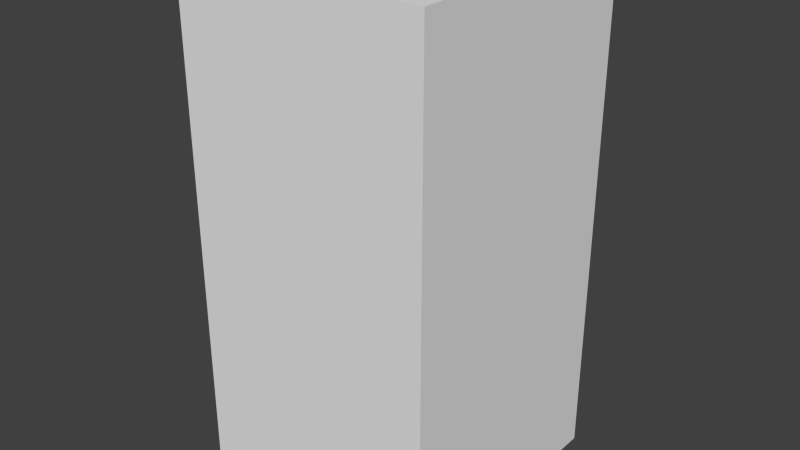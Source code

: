 # Source: greyCircleThree.blend  (saved by Blender 2.68.0; exported with 4.5.12 LTS)
import bpy
from mathutils import Matrix  # noqa: F401  (used for matrix-valued properties, if any)

bpy.ops.wm.read_factory_settings(use_empty=True)
scene = bpy.context.scene
scene.name = 'Scene'

# ---- collections
col_collection_1 = bpy.data.collections.new('Collection 1'); scene.collection.children.link(col_collection_1)

# ---- world
world_world = bpy.data.worlds.new('World'); scene.world = world_world
world_world.color = (0.05088, 0.05088, 0.05088)
world_world.use_sun_shadow = False
world_world.sun_shadow_jitter_overblur = 0.0
world_world.cycles.sampling_method = 'MANUAL'
world_world.cycles.sample_map_resolution = 256

# ---- meshes
me_greycirclethree = bpy.data.meshes.new('greyCircleThree')
me_greycirclethree.from_pydata([(-0.5, -0.5, -1.0), (-0.5, 0.5, -1.0), (0.5, 0.5, -1.0), (0.5, -0.5, -1.0), (-0.5, -0.5, 1.0), (-0.5, 0.5, 1.0), (0.5, 0.5, 1.0), (0.5, -0.5, 1.0)], [], [(4, 5, 1, 0), (5, 6, 2, 1), (6, 7, 3, 2), (7, 4, 0, 3), (0, 1, 2, 3), (7, 6, 5, 4)])
me_greycirclethree.use_remesh_preserve_volume = False
me_greycirclethree.use_remesh_preserve_attributes = False
me_greycirclethree.use_mirror_vertex_groups = False
me_greycirclethree.update()

# ---- objects
ob_greycirclethree = bpy.data.objects.new('greyCircleThree', me_greycirclethree)

# ---- transforms, parenting, visibility, modifiers, constraints
ob_greycirclethree.location = (0.0, 0.0, 0.0)
ob_greycirclethree.lineart.crease_threshold = 0.0

# ---- collection membership
col_collection_1.objects.link(ob_greycirclethree)

# ---- scene / render settings (as saved in the file)
scene.frame_start = 1; scene.frame_end = 250; scene.frame_set(1)
scene.render.engine = 'BLENDER_EEVEE_NEXT'
scene.render.image_settings.color_mode = 'RGB'
scene.render.image_settings.compression = 90
scene.render.resolution_percentage = 50
scene.render.dither_intensity = 0.0
scene.cycles.use_denoising = False
scene.cycles.samples = 10
scene.cycles.sampling_pattern = 'TABULATED_SOBOL'
scene.cycles.light_sampling_threshold = 0.0
scene.cycles.use_adaptive_sampling = False
scene.cycles.use_light_tree = False
scene.cycles.blur_glossy = 0.0
scene.cycles.volume_bounces = 1
scene.cycles.pixel_filter_type = 'GAUSSIAN'
scene.cycles.sample_clamp_indirect = 0.0
scene.view_settings.view_transform = 'Standard'
bpy.context.view_layer.update()

# ---- added for rendering (the .blend has no active camera and no usable light): camera, sun
cam_auto = bpy.data.cameras.new('AutoCamera')
cam_auto.lens = 50.0
cam_auto.sensor_width = 36.0
cam_auto.clip_end = 1000.0
ob_auto_camera = bpy.data.objects.new('AutoCamera', cam_auto)
scene.collection.objects.link(ob_auto_camera)
ob_auto_camera.location = (2.26633, -2.71959, 1.81306)
ob_auto_camera.rotation_euler = (1.09748, -7.21219e-08, 0.694738)
scene.camera = ob_auto_camera
light_auto_sun = bpy.data.lights.new('AutoSun', 'SUN')
light_auto_sun.energy = 3.0
light_auto_sun.angle = 0.0523599
ob_auto_sun = bpy.data.objects.new('AutoSun', light_auto_sun)
scene.collection.objects.link(ob_auto_sun)
ob_auto_sun.rotation_euler = (0.872665, 0.174533, 0.523599)
bpy.context.view_layer.update()
